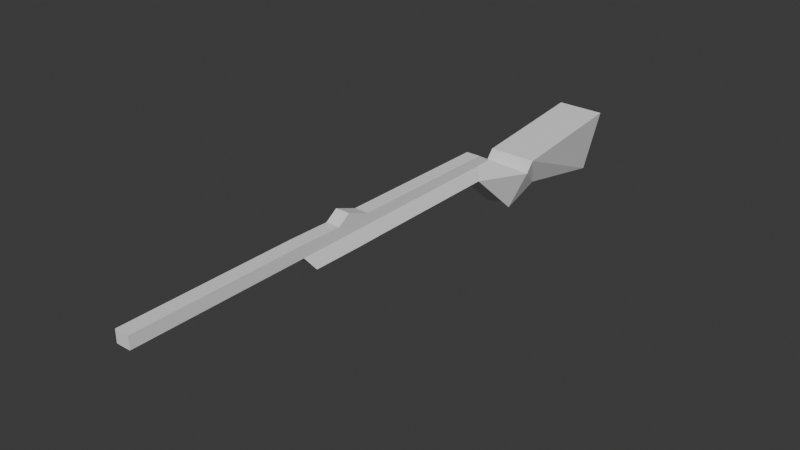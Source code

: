# Source: marshal.blend  (saved by Blender 5.0.119; exported with 4.5.12 LTS)
import bpy
from mathutils import Matrix  # noqa: F401  (used for matrix-valued properties, if any)

bpy.ops.wm.read_factory_settings(use_empty=True)
scene = bpy.context.scene
scene.name = 'Scene'

# ---- collections
col_collection = bpy.data.collections.new('Collection'); scene.collection.children.link(col_collection)

# ---- world
world_world = bpy.data.worlds.new('World'); scene.world = world_world
world_world.use_nodes = True; world_world.node_tree.nodes.clear()
_N = world_world.node_tree.nodes; _L = world_world.node_tree.links
n0 = _N.new('ShaderNodeOutputWorld'); n0.name = 'World Output'; n0.location = (200, 100)
n1 = _N.new('ShaderNodeBackground'); n1.name = 'Background'; n1.location = (-200, 100)
n1.inputs[0].default_value = (0.05088, 0.05088, 0.05088, 1.0)
_L.new(n1.outputs[0], n0.inputs[0])
n0.is_active_output = True
world_world.color = (0.05088, 0.05088, 0.05088)
world_world.sun_shadow_jitter_overblur = 0.0

# ---- meshes
me_cube_001 = bpy.data.meshes.new('Cube.001')
me_cube_001.from_pydata([(0.0, 1.288, -0.3883), (0.0, 1.335, -0.09296), (0.2, 1.335, -0.09296), (0.1031, 1.238, -0.3883), (0.05869, -2.5, 0.1), (0.05869, -2.5, 0.2002), (0.1031, 2.4, -0.4391), (0.2, 2.449, 0.09483), (0.0, 2.449, -0.4391), (0.0, 2.449, 0.09483), (0.0, -2.5, 0.1), (0.0, -2.5, 0.2002), (0.0, 1.407, -0.00689), (0.2, 1.407, -0.00689), (0.1031, 1.577, -0.2787), (0.0, 1.626, -0.2787), (0.05869, -1.081, 0.2002), (0.05869, -1.081, 0.1), (0.0, -1.081, 0.2002), (0.0, -1.081, 0.1), (0.1031, -1.009, 3.35e-08), (0.05869, -0.7365, 0.1926), (0.0, -0.7365, 0.1926), (0.0, -0.9595, 2.98e-08), (0.1031, 0.802, 3.35e-08), (0.05869, 0.8631, 0.1809), (0.0, 0.8631, 0.1809), (0.0, 0.8514, 2.98e-08), (0.05869, -0.637, 0.2611), (0.0, -0.637, 0.2611), (0.0, -0.5275, -0.003912), (0.1031, -0.5768, -0.003912), (0.1031, -0.3529, -0.001956), (0.05869, -0.4464, 0.1897), (0.0, -0.4464, 0.1897), (0.0, -0.3036, -0.001956), (0.05869, 0.8578, 0.1), (0.05869, -0.8437, 0.1), (0.05869, 1.002, 0.1), (0.05869, -0.5704, 0.1), (0.05869, -0.3796, 0.1)], [], [(7, 9, 12, 13), (8, 9, 7, 6), (17, 16, 5, 4), (14, 13, 2, 3), (19, 17, 4, 10), (15, 14, 3, 0), (16, 18, 11, 5), (8, 6, 14, 15), (4, 5, 11, 10), (13, 12, 1, 2), (6, 7, 13, 14), (21, 22, 18, 16), (23, 20, 17, 19), (20, 37, 17), (31, 39, 37, 20), (30, 31, 20, 23), (28, 29, 22, 21), (2, 1, 26, 25, 38), (0, 3, 24, 27), (3, 2, 38, 36, 24), (33, 34, 29, 28), (35, 32, 31, 30), (32, 40, 39, 31), (24, 36, 40, 32), (27, 24, 32, 35), (25, 26, 34, 33), (39, 40, 33, 28), (17, 37, 21, 16), (40, 36, 25, 33), (37, 39, 28, 21), (36, 38, 25)])
_uv = me_cube_001.uv_layers.new(name='UVMap')
_uv.uv.foreach_set('vector', [0.625, 0.5, 0.75, 0.5, 0.75, 0.5429, 0.625, 0.5429, 0.375, 0.375, 0.625, 0.375, 0.625, 0.5, 0.375, 0.5, 0.375, 0.6791, 0.625, 0.6791, 0.625, 0.75, 0.375, 0.75, 0.375, 0.5429, 0.625, 0.5429, 0.625, 0.5608, 0.375, 0.5608, 0.25, 0.6791, 0.375, 0.6791, 0.375, 0.75, 0.25, 0.75, 0.25, 0.5429, 0.375, 0.5429, 0.375, 0.5608, 0.25, 0.5608, 0.625, 0.6791, 0.75, 0.6791, 0.75, 0.75, 0.625, 0.75, 0.25, 0.5, 0.375, 0.5, 0.375, 0.5429, 0.25, 0.5429, 0.375, 0.75, 0.625, 0.75, 0.625, 0.875, 0.375, 0.875, 0.625, 0.5429, 0.75, 0.5429, 0.75, 0.5608, 0.625, 0.5608, 0.375, 0.5, 0.625, 0.5, 0.625, 0.5429, 0.375, 0.5429, 0.625, 0.673, 0.75, 0.673, 0.75, 0.6791, 0.625, 0.6791, 0.25, 0.673, 0.375, 0.673, 0.375, 0.6791, 0.25, 0.6791, 0.375, 0.673, 0.5048, 0.673, 0.375, 0.6791, 0.375, 0.6277, 0.473, 0.6277, 0.5048, 0.673, 0.375, 0.673, 0.25, 0.6277, 0.375, 0.6277, 0.375, 0.673, 0.25, 0.673, 0.625, 0.6277, 0.75, 0.6277, 0.75, 0.673, 0.625, 0.673, 0.625, 0.5608, 0.75, 0.5608, 0.75, 0.5824, 0.625, 0.5824, 0.625, 0.576, 0.25, 0.5608, 0.375, 0.5608, 0.375, 0.5824, 0.25, 0.5824, 0.375, 0.5608, 0.625, 0.5608, 0.625, 0.576, 0.5132, 0.5824, 0.375, 0.5824, 0.625, 0.6051, 0.75, 0.6051, 0.75, 0.6277, 0.625, 0.6277, 0.25, 0.6051, 0.375, 0.6051, 0.375, 0.6277, 0.25, 0.6277, 0.375, 0.6051, 0.508, 0.6051, 0.473, 0.6277, 0.375, 0.6277, 0.375, 0.5824, 0.5132, 0.5824, 0.508, 0.6051, 0.375, 0.6051, 0.25, 0.5824, 0.375, 0.5824, 0.375, 0.6051, 0.25, 0.6051, 0.625, 0.5824, 0.75, 0.5824, 0.75, 0.6051, 0.625, 0.6051, 0.473, 0.6277, 0.508, 0.6051, 0.625, 0.6051, 0.625, 0.6277, 0.375, 0.6791, 0.5048, 0.673, 0.625, 0.673, 0.625, 0.6791, 0.508, 0.6051, 0.5132, 0.5824, 0.625, 0.5824, 0.625, 0.6051, 0.5048, 0.673, 0.473, 0.6277, 0.625, 0.6277, 0.625, 0.673, 0.5132, 0.5824, 0.625, 0.576, 0.625, 0.5824])
me_cube_001.update()

# ---- objects
ob_empty = bpy.data.objects.new('Empty', None)
ob_cube = bpy.data.objects.new('Cube', me_cube_001)

# ---- transforms, parenting, visibility, modifiers, constraints
ob_empty.location = (0.0, 0.0, 0.0)
ob_empty.rotation_euler = (1.571, -0.0, 1.571)
ob_empty.empty_display_type = 'IMAGE'
ob_empty.empty_display_size = 5.0
ob_cube.location = (0.0, 0.0, 0.0)
_m = ob_cube.modifiers.new('Mirror', 'MIRROR')
_m.use_clip = True

# ---- collection membership
col_collection.objects.link(ob_empty)
col_collection.objects.link(ob_cube)

# ---- scene / render settings (as saved in the file)
scene.frame_start = 1; scene.frame_end = 250; scene.frame_set(1)
scene.render.engine = 'BLENDER_EEVEE_NEXT'
scene.render.bake_bias = 0.0
scene.render.bake_samples = 0
scene.cycles.sampling_pattern = 'TABULATED_SOBOL'
scene.eevee.use_volume_custom_range = False
bpy.context.view_layer.update()

# ---- added for rendering (the .blend has no active camera and no usable light): camera, sun
cam_auto = bpy.data.cameras.new('AutoCamera')
cam_auto.lens = 50.0
cam_auto.sensor_width = 36.0
cam_auto.clip_end = 1000.0
ob_auto_camera = bpy.data.objects.new('AutoCamera', cam_auto)
scene.collection.objects.link(ob_auto_camera)
ob_auto_camera.location = (4.63945, -5.59278, 3.62256)
ob_auto_camera.rotation_euler = (1.09748, -7.21219e-08, 0.694738)
scene.camera = ob_auto_camera
light_auto_sun = bpy.data.lights.new('AutoSun', 'SUN')
light_auto_sun.energy = 3.0
light_auto_sun.angle = 0.0523599
ob_auto_sun = bpy.data.objects.new('AutoSun', light_auto_sun)
scene.collection.objects.link(ob_auto_sun)
ob_auto_sun.rotation_euler = (0.872665, 0.174533, 0.523599)
bpy.context.view_layer.update()
